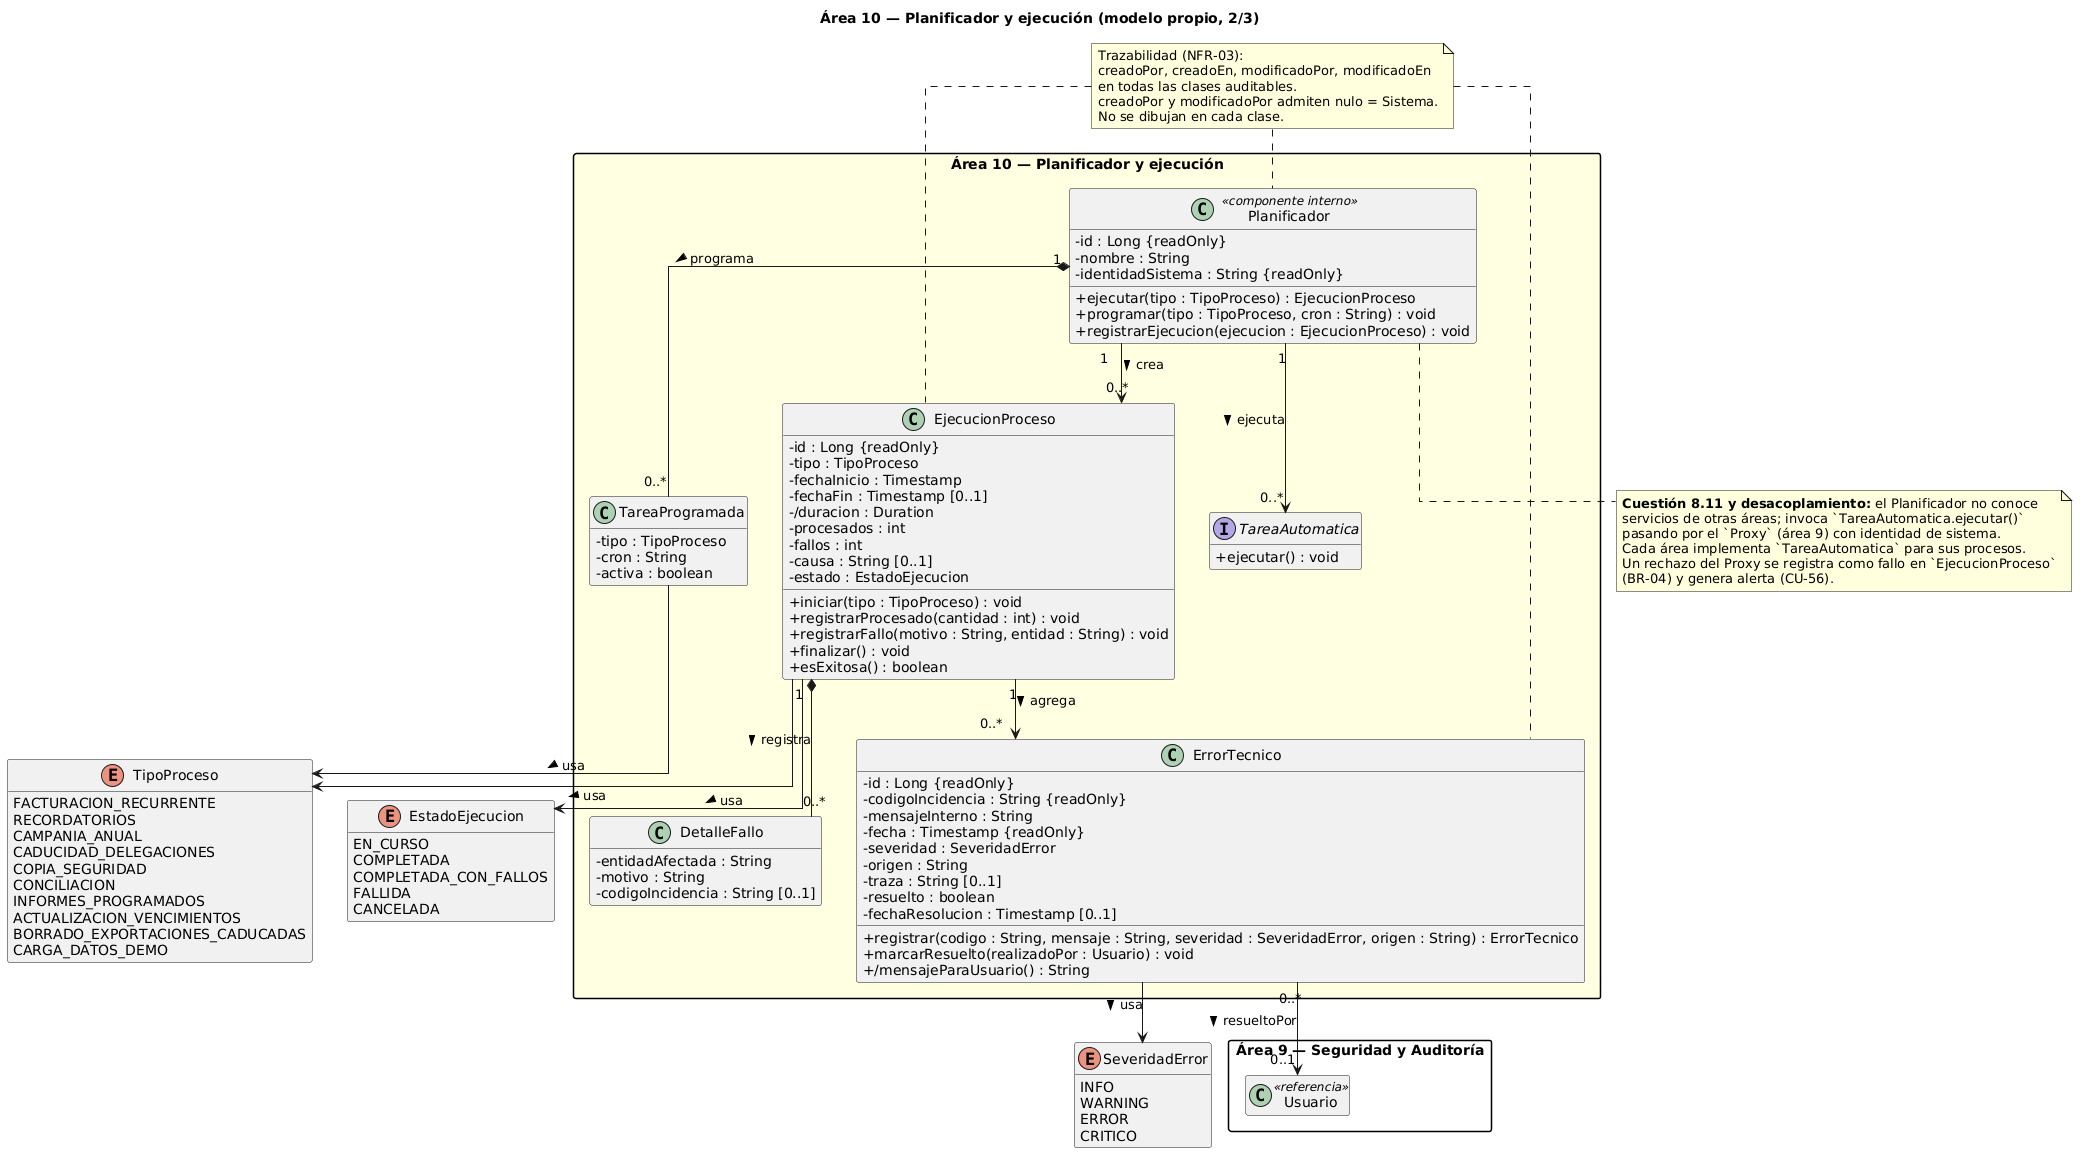

The diagram above was rendered by PlantUML. Its source (embedded in the PNG):
@startuml
title Área 10 — Planificador y ejecución (modelo propio, 2/3)

skinparam classAttributeIconSize 0
skinparam linetype ortho
skinparam packageStyle rectangle
hide empty members

note "Trazabilidad (NFR-03):\ncreadoPor, creadoEn, modificadoPor, modificadoEn\nen todas las clases auditables.\ncreadoPor y modificadoPor admiten nulo = Sistema.\nNo se dibujan en cada clase." as NFR03

package "Área 10 — Planificador y ejecución" #LightYellow {

  interface TareaAutomatica {
    + ejecutar() : void
  }

  class Planificador <<componente interno>> {
    - id : Long {readOnly}
    - nombre : String
    - identidadSistema : String {readOnly}
    + ejecutar(tipo : TipoProceso) : EjecucionProceso
    + programar(tipo : TipoProceso, cron : String) : void
    + registrarEjecucion(ejecucion : EjecucionProceso) : void
  }

  class TareaProgramada {
    - tipo : TipoProceso
    - cron : String
    - activa : boolean
  }

  class EjecucionProceso {
    - id : Long {readOnly}
    - tipo : TipoProceso
    - fechaInicio : Timestamp
    - fechaFin : Timestamp [0..1]
    - /duracion : Duration
    - procesados : int
    - fallos : int
    - causa : String [0..1]
    - estado : EstadoEjecucion
    + iniciar(tipo : TipoProceso) : void
    + registrarProcesado(cantidad : int) : void
    + registrarFallo(motivo : String, entidad : String) : void
    + finalizar() : void
    + esExitosa() : boolean
  }

  class DetalleFallo {
    - entidadAfectada : String
    - motivo : String
    - codigoIncidencia : String [0..1]
  }

  class ErrorTecnico {
    - id : Long {readOnly}
    - codigoIncidencia : String {readOnly}
    - mensajeInterno : String
    - fecha : Timestamp {readOnly}
    - severidad : SeveridadError
    - origen : String
    - traza : String [0..1]
    - resuelto : boolean
    - fechaResolucion : Timestamp [0..1]
    + registrar(codigo : String, mensaje : String, severidad : SeveridadError, origen : String) : ErrorTecnico
    + marcarResuelto(realizadoPor : Usuario) : void
    + /mensajeParaUsuario() : String
  }
}

enum TipoProceso {
  FACTURACION_RECURRENTE
  RECORDATORIOS
  CAMPANIA_ANUAL
  CADUCIDAD_DELEGACIONES
  COPIA_SEGURIDAD
  CONCILIACION
  INFORMES_PROGRAMADOS
  ACTUALIZACION_VENCIMIENTOS
  BORRADO_EXPORTACIONES_CADUCADAS
  CARGA_DATOS_DEMO
}

enum EstadoEjecucion {
  EN_CURSO
  COMPLETADA
  COMPLETADA_CON_FALLOS
  FALLIDA
  CANCELADA
}

enum SeveridadError {
  INFO
  WARNING
  ERROR
  CRITICO
}

package "Área 9 — Seguridad y Auditoría" {
  class Usuario <<referencia>>
}

Planificador "1" *-- "0..*" TareaProgramada : programa >
Planificador "1" --> "0..*" TareaAutomatica : ejecuta >
Planificador "1" --> "0..*" EjecucionProceso : crea >
EjecucionProceso "1" *-- "0..*" DetalleFallo : registra >
EjecucionProceso "1" --> "0..*" ErrorTecnico : agrega >
TareaProgramada --> TipoProceso : usa >
EjecucionProceso --> TipoProceso : usa >
EjecucionProceso --> EstadoEjecucion : usa >
ErrorTecnico --> SeveridadError : usa >
ErrorTecnico "0..*" --> "0..1" Usuario : resueltoPor >

NFR03 .. Planificador
NFR03 .. EjecucionProceso
NFR03 .. ErrorTecnico

note bottom of Planificador
  **Cuestión 8.11 y desacoplamiento:** el Planificador no conoce
  servicios de otras áreas; invoca `TareaAutomatica.ejecutar()`
  pasando por el `Proxy` (área 9) con identidad de sistema.
  Cada área implementa `TareaAutomatica` para sus procesos.
  Un rechazo del Proxy se registra como fallo en `EjecucionProceso`
  (BR-04) y genera alerta (CU-56).
end note
@enduml